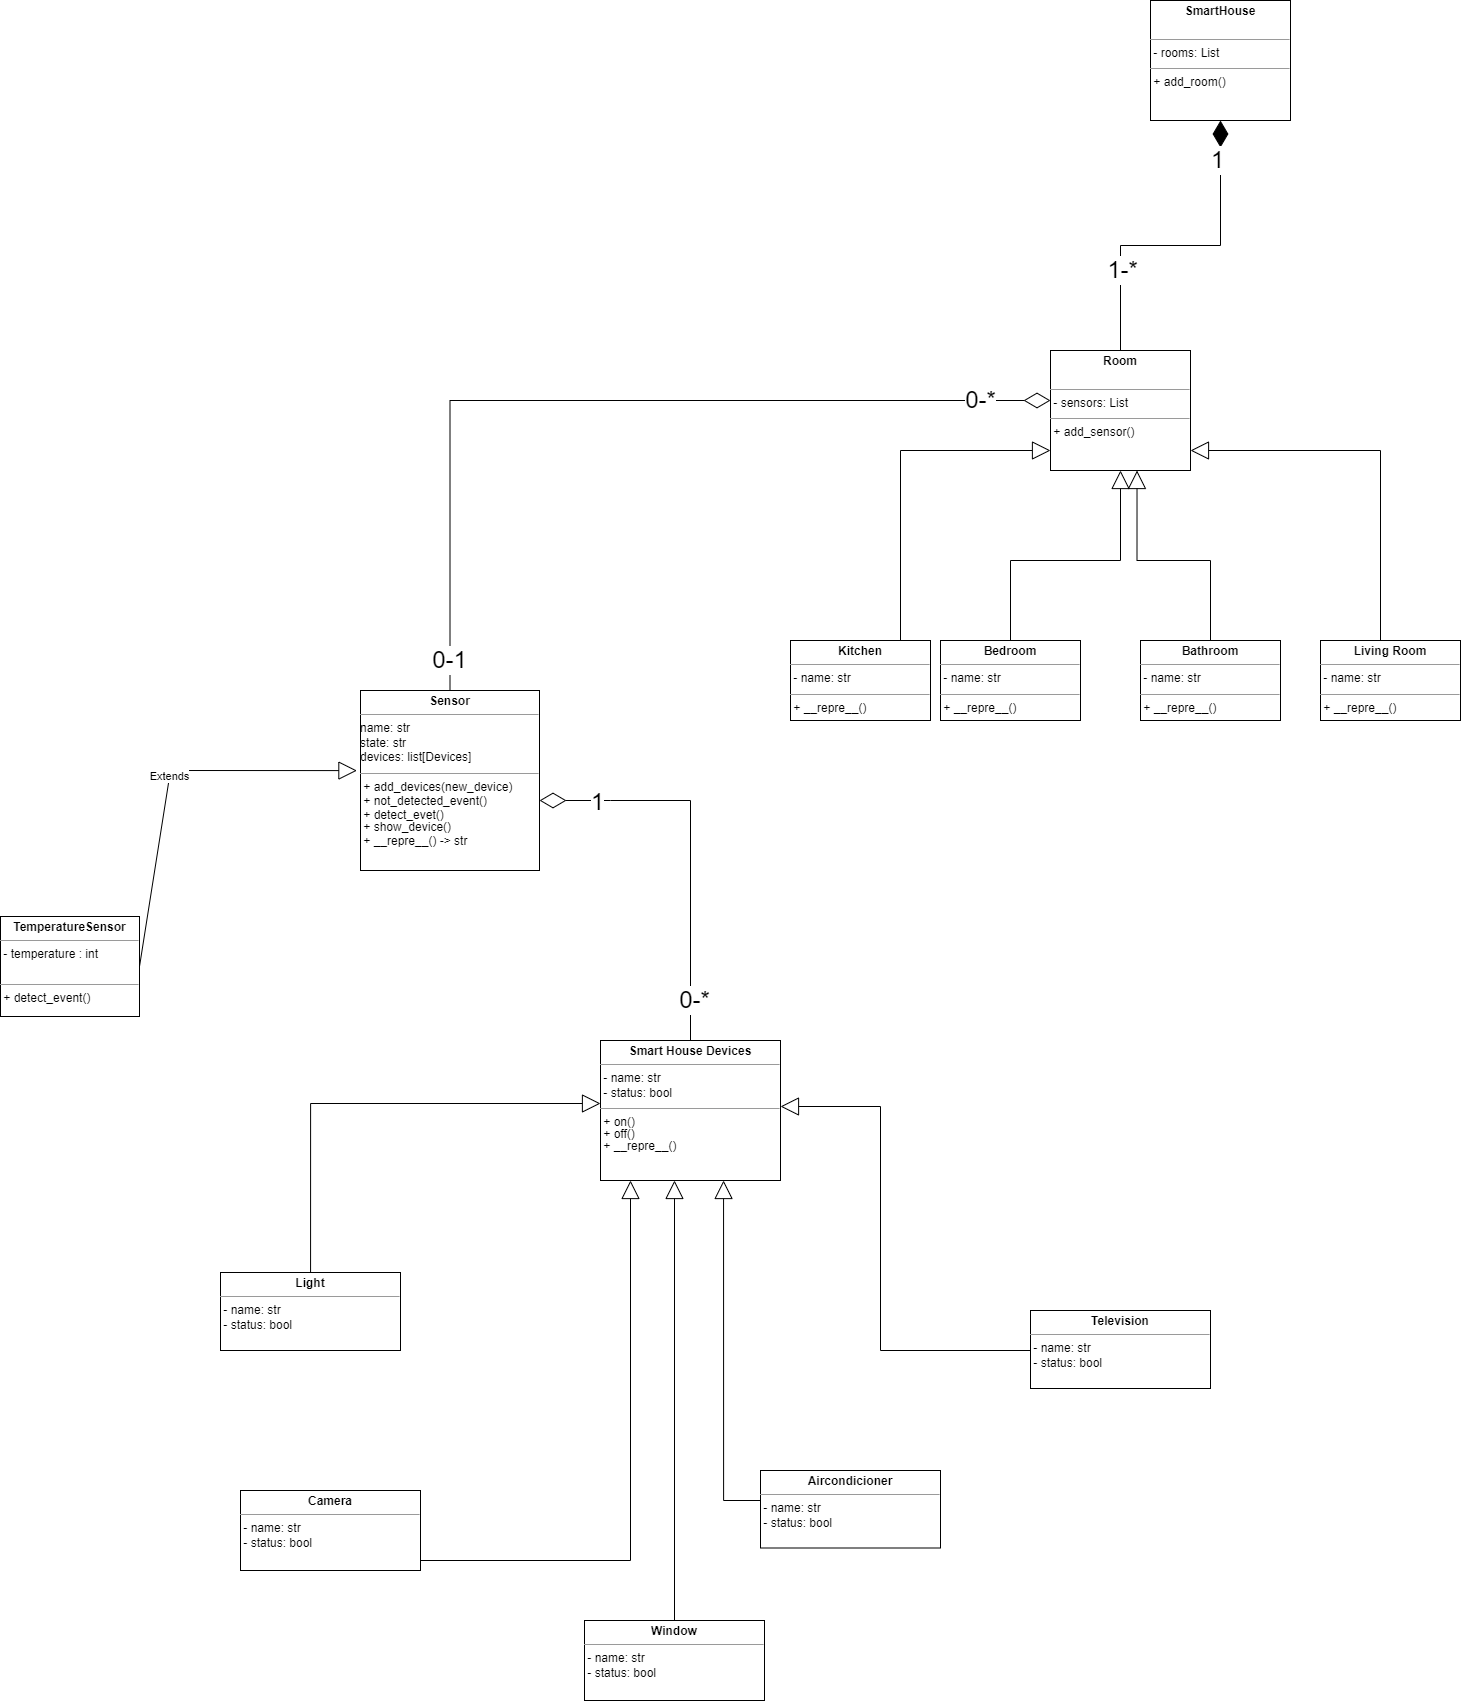

The diagram above was exported from draw.io. Its source (the exported page's mxGraphModel, read from the mxfile embedded in the PNG):
<mxGraphModel dx="2049" dy="2951" grid="1" gridSize="10" guides="1" tooltips="1" connect="1" arrows="1" fold="1" page="1" pageScale="1" pageWidth="827" pageHeight="1169" math="0" shadow="0">
  <root>
    <mxCell id="0" />
    <mxCell id="1" parent="0" />
    <mxCell id="FHtT2E8T12TD9PIrKac9-9" style="edgeStyle=orthogonalEdgeStyle;rounded=0;orthogonalLoop=1;jettySize=auto;html=1;endArrow=block;endFill=0;endSize=16;" parent="1" edge="1">
      <mxGeometry relative="1" as="geometry">
        <mxPoint x="140.0588235294117" y="-167" as="sourcePoint" />
        <mxPoint x="430" y="-397" as="targetPoint" />
        <Array as="points">
          <mxPoint x="140" y="-397" />
        </Array>
      </mxGeometry>
    </mxCell>
    <mxCell id="FHtT2E8T12TD9PIrKac9-4" value="&lt;p style=&quot;margin:0px;margin-top:4px;text-align:center;&quot;&gt;&lt;b&gt;Light&lt;/b&gt;&lt;/p&gt;&lt;hr size=&quot;1&quot;&gt;&amp;nbsp;- name: str&lt;br&gt;&amp;nbsp;- status: bool&lt;br&gt;&lt;div style=&quot;height:2px;&quot;&gt;&lt;/div&gt;&lt;div style=&quot;height:2px;&quot;&gt;&lt;br&gt;&lt;/div&gt;&lt;div style=&quot;height:2px;&quot;&gt;&lt;br&gt;&lt;/div&gt;" style="verticalAlign=top;align=left;overflow=fill;fontSize=12;fontFamily=Helvetica;html=1;whiteSpace=wrap;" parent="1" vertex="1">
      <mxGeometry x="50" y="-228" width="180" height="78" as="geometry" />
    </mxCell>
    <mxCell id="FHtT2E8T12TD9PIrKac9-10" style="edgeStyle=orthogonalEdgeStyle;rounded=0;orthogonalLoop=1;jettySize=auto;html=1;endArrow=block;endFill=0;endSize=16;" parent="1" source="FHtT2E8T12TD9PIrKac9-5" target="FHtT2E8T12TD9PIrKac9-54" edge="1">
      <mxGeometry relative="1" as="geometry">
        <mxPoint x="412" y="80" as="sourcePoint" />
        <mxPoint x="418.9720000000002" y="-361" as="targetPoint" />
        <Array as="points">
          <mxPoint x="500" y="120" />
          <mxPoint x="500" y="120" />
        </Array>
      </mxGeometry>
    </mxCell>
    <mxCell id="FHtT2E8T12TD9PIrKac9-5" value="&lt;p style=&quot;margin:0px;margin-top:4px;text-align:center;&quot;&gt;&lt;b&gt;Window&lt;/b&gt;&lt;/p&gt;&lt;hr size=&quot;1&quot;&gt;&amp;nbsp;- name: str&lt;br&gt;&amp;nbsp;- status: bool&lt;br&gt;&lt;div style=&quot;height:2px;&quot;&gt;&lt;/div&gt;&lt;div style=&quot;height:2px;&quot;&gt;&lt;br&gt;&lt;/div&gt;" style="verticalAlign=top;align=left;overflow=fill;fontSize=12;fontFamily=Helvetica;html=1;whiteSpace=wrap;" parent="1" vertex="1">
      <mxGeometry x="414" y="120" width="180" height="80" as="geometry" />
    </mxCell>
    <mxCell id="FHtT2E8T12TD9PIrKac9-11" style="edgeStyle=orthogonalEdgeStyle;rounded=0;orthogonalLoop=1;jettySize=auto;html=1;endSize=16;endArrow=block;endFill=0;" parent="1" edge="1">
      <mxGeometry relative="1" as="geometry">
        <mxPoint x="860" y="-111.99999999999977" as="sourcePoint" />
        <mxPoint x="610" y="-394" as="targetPoint" />
        <Array as="points">
          <mxPoint x="860" y="-150" />
          <mxPoint x="710" y="-150" />
          <mxPoint x="710" y="-394" />
        </Array>
      </mxGeometry>
    </mxCell>
    <mxCell id="FHtT2E8T12TD9PIrKac9-6" value="&lt;p style=&quot;margin:0px;margin-top:4px;text-align:center;&quot;&gt;&lt;b&gt;Television&lt;/b&gt;&lt;/p&gt;&lt;hr size=&quot;1&quot;&gt;&amp;nbsp;- name: str&lt;br&gt;&amp;nbsp;- status: bool&lt;br&gt;&lt;div style=&quot;height:2px;&quot;&gt;&lt;/div&gt;&lt;div style=&quot;height:2px;&quot;&gt;&lt;br&gt;&lt;/div&gt;" style="verticalAlign=top;align=left;overflow=fill;fontSize=12;fontFamily=Helvetica;html=1;whiteSpace=wrap;" parent="1" vertex="1">
      <mxGeometry x="860" y="-190" width="180" height="78" as="geometry" />
    </mxCell>
    <mxCell id="FHtT2E8T12TD9PIrKac9-17" style="edgeStyle=orthogonalEdgeStyle;rounded=0;orthogonalLoop=1;jettySize=auto;html=1;endArrow=block;endFill=0;startSize=15;endSize=16;" parent="1" target="FHtT2E8T12TD9PIrKac9-54" edge="1">
      <mxGeometry relative="1" as="geometry">
        <mxPoint x="239.71" y="55.67" as="sourcePoint" />
        <mxPoint x="440.05999999999995" y="-366.9599999999998" as="targetPoint" />
        <Array as="points">
          <mxPoint x="240" y="60" />
          <mxPoint x="460" y="60" />
        </Array>
      </mxGeometry>
    </mxCell>
    <mxCell id="FHtT2E8T12TD9PIrKac9-7" value="&lt;p style=&quot;margin:0px;margin-top:4px;text-align:center;&quot;&gt;&lt;b&gt;Camera&lt;/b&gt;&lt;/p&gt;&lt;hr size=&quot;1&quot;&gt;&amp;nbsp;- name: str&lt;br&gt;&amp;nbsp;- status: bool&lt;br&gt;&lt;div style=&quot;height:2px;&quot;&gt;&lt;/div&gt;&lt;div style=&quot;height:2px;&quot;&gt;&lt;br&gt;&lt;/div&gt;&lt;div style=&quot;height:2px;&quot;&gt;&lt;br&gt;&lt;/div&gt;" style="verticalAlign=top;align=left;overflow=fill;fontSize=12;fontFamily=Helvetica;html=1;whiteSpace=wrap;" parent="1" vertex="1">
      <mxGeometry x="70" y="-10" width="180" height="80" as="geometry" />
    </mxCell>
    <mxCell id="FHtT2E8T12TD9PIrKac9-16" style="edgeStyle=orthogonalEdgeStyle;rounded=0;orthogonalLoop=1;jettySize=auto;html=1;endSize=16;endArrow=block;endFill=0;" parent="1" edge="1">
      <mxGeometry relative="1" as="geometry">
        <mxPoint x="613" as="sourcePoint" />
        <mxPoint x="553.0588235294122" y="-320" as="targetPoint" />
        <Array as="points">
          <mxPoint x="553" />
        </Array>
      </mxGeometry>
    </mxCell>
    <mxCell id="FHtT2E8T12TD9PIrKac9-8" value="&lt;p style=&quot;margin:0px;margin-top:4px;text-align:center;&quot;&gt;&lt;b&gt;Aircondicioner&lt;/b&gt;&lt;/p&gt;&lt;hr size=&quot;1&quot;&gt;&amp;nbsp;- name: str&lt;br&gt;&amp;nbsp;- status: bool&lt;br&gt;&lt;div style=&quot;height:2px;&quot;&gt;&lt;/div&gt;&lt;div style=&quot;height:2px;&quot;&gt;&lt;br&gt;&lt;/div&gt;" style="verticalAlign=top;align=left;overflow=fill;fontSize=12;fontFamily=Helvetica;html=1;whiteSpace=wrap;" parent="1" vertex="1">
      <mxGeometry x="590" y="-30" width="180" height="77.5" as="geometry" />
    </mxCell>
    <mxCell id="FHtT2E8T12TD9PIrKac9-41" style="edgeStyle=orthogonalEdgeStyle;rounded=0;orthogonalLoop=1;jettySize=auto;html=1;endArrow=diamondThin;endFill=0;endSize=24;" parent="1" source="FHtT2E8T12TD9PIrKac9-18" target="FHtT2E8T12TD9PIrKac9-21" edge="1">
      <mxGeometry relative="1" as="geometry">
        <Array as="points">
          <mxPoint x="280" y="-1100" />
        </Array>
      </mxGeometry>
    </mxCell>
    <mxCell id="FHtT2E8T12TD9PIrKac9-47" value="0-1" style="edgeLabel;html=1;align=center;verticalAlign=middle;resizable=0;points=[];fontSize=24;" parent="FHtT2E8T12TD9PIrKac9-41" vertex="1" connectable="0">
      <mxGeometry x="-0.9311" y="1" relative="1" as="geometry">
        <mxPoint as="offset" />
      </mxGeometry>
    </mxCell>
    <mxCell id="FHtT2E8T12TD9PIrKac9-48" value="0-*" style="edgeLabel;html=1;align=center;verticalAlign=middle;resizable=0;points=[];fontSize=24;" parent="FHtT2E8T12TD9PIrKac9-41" vertex="1" connectable="0">
      <mxGeometry x="0.8425" y="1" relative="1" as="geometry">
        <mxPoint as="offset" />
      </mxGeometry>
    </mxCell>
    <mxCell id="FHtT2E8T12TD9PIrKac9-18" value="&lt;p style=&quot;margin:0px;margin-top:4px;text-align:center;&quot;&gt;&lt;b&gt;Sensor&lt;/b&gt;&lt;/p&gt;&lt;hr size=&quot;1&quot;&gt;name: str&lt;br&gt;state: str&lt;br&gt;devices: list[Devices]&lt;br&gt;&lt;div style=&quot;height:2px;&quot;&gt;&lt;/div&gt;&lt;hr size=&quot;1&quot;&gt;&lt;div style=&quot;height:2px;&quot;&gt;&amp;nbsp;+ add_devices(new_device)&lt;/div&gt;&lt;div style=&quot;height:2px;&quot;&gt;&lt;br&gt;&lt;/div&gt;&lt;div style=&quot;height:2px;&quot;&gt;&lt;br&gt;&lt;/div&gt;&lt;div style=&quot;height:2px;&quot;&gt;&lt;br&gt;&lt;/div&gt;&lt;div style=&quot;height:2px;&quot;&gt;&amp;nbsp;&lt;/div&gt;&lt;div style=&quot;height:2px;&quot;&gt;&amp;nbsp;&amp;nbsp;&lt;/div&gt;&lt;div style=&quot;height:2px;&quot;&gt;&amp;nbsp;&lt;/div&gt;&lt;div style=&quot;height:2px;&quot;&gt;&amp;nbsp;+ not_detected_event()&lt;/div&gt;&lt;div style=&quot;height:2px;&quot;&gt;&lt;br&gt;&lt;/div&gt;&lt;div style=&quot;height:2px;&quot;&gt;&lt;br&gt;&lt;/div&gt;&lt;div style=&quot;height:2px;&quot;&gt;&lt;br&gt;&lt;/div&gt;&lt;div style=&quot;height:2px;&quot;&gt;&lt;br&gt;&lt;/div&gt;&lt;div style=&quot;height:2px;&quot;&gt;&lt;br&gt;&lt;/div&gt;&lt;div style=&quot;height:2px;&quot;&gt;&lt;br&gt;&lt;/div&gt;&lt;div style=&quot;height:2px;&quot;&gt;&amp;nbsp;+ detect_evet()&lt;/div&gt;&lt;div style=&quot;height:2px;&quot;&gt;&lt;br&gt;&lt;/div&gt;&lt;div style=&quot;height:2px;&quot;&gt;&lt;br&gt;&lt;/div&gt;&lt;div style=&quot;height:2px;&quot;&gt;&lt;br&gt;&lt;/div&gt;&lt;div style=&quot;height:2px;&quot;&gt;&lt;br&gt;&lt;/div&gt;&lt;div style=&quot;height:2px;&quot;&gt;&amp;nbsp;&lt;/div&gt;&lt;div style=&quot;height:2px;&quot;&gt;&amp;nbsp;+ show_device()&lt;/div&gt;&lt;div style=&quot;height:2px;&quot;&gt;&lt;br&gt;&lt;/div&gt;&lt;div style=&quot;height:2px;&quot;&gt;&lt;br&gt;&lt;/div&gt;&lt;div style=&quot;height:2px;&quot;&gt;&lt;br&gt;&lt;/div&gt;&lt;div style=&quot;height:2px;&quot;&gt;&lt;br&gt;&lt;/div&gt;&lt;div style=&quot;height:2px;&quot;&gt;&lt;br&gt;&lt;/div&gt;&lt;div style=&quot;height:2px;&quot;&gt;&lt;br&gt;&lt;/div&gt;&lt;div style=&quot;height:2px;&quot;&gt;&amp;nbsp;+ __repre__() -&amp;gt; str&lt;/div&gt;" style="verticalAlign=top;align=left;overflow=fill;fontSize=12;fontFamily=Helvetica;html=1;whiteSpace=wrap;" parent="1" vertex="1">
      <mxGeometry x="190" y="-810" width="179" height="180" as="geometry" />
    </mxCell>
    <mxCell id="FHtT2E8T12TD9PIrKac9-19" value="&lt;p style=&quot;margin:0px;margin-top:4px;text-align:center;&quot;&gt;&lt;b&gt;TemperatureSensor&lt;/b&gt;&lt;/p&gt;&lt;hr size=&quot;1&quot;&gt;&amp;nbsp;- temperature : int&lt;br&gt;&amp;nbsp;&lt;br&gt;&lt;div style=&quot;height:2px;&quot;&gt;&lt;/div&gt;&lt;hr size=&quot;1&quot;&gt;&amp;nbsp;+ detect_event()&lt;br&gt;&lt;div style=&quot;height:2px;&quot;&gt;&lt;/div&gt;" style="verticalAlign=top;align=left;overflow=fill;fontSize=12;fontFamily=Helvetica;html=1;whiteSpace=wrap;" parent="1" vertex="1">
      <mxGeometry x="-170" y="-584" width="139" height="100" as="geometry" />
    </mxCell>
    <mxCell id="FHtT2E8T12TD9PIrKac9-58" style="edgeStyle=orthogonalEdgeStyle;rounded=0;orthogonalLoop=1;jettySize=auto;html=1;endArrow=diamondThin;endFill=1;endSize=24;" parent="1" source="FHtT2E8T12TD9PIrKac9-21" edge="1" target="FHtT2E8T12TD9PIrKac9-59">
      <mxGeometry relative="1" as="geometry">
        <mxPoint x="1050.0000000000005" y="-1310" as="targetPoint" />
      </mxGeometry>
    </mxCell>
    <mxCell id="FHtT2E8T12TD9PIrKac9-60" value="1" style="edgeLabel;html=1;align=center;verticalAlign=middle;resizable=0;points=[];fontSize=24;" parent="FHtT2E8T12TD9PIrKac9-58" vertex="1" connectable="0">
      <mxGeometry x="0.7631" y="4" relative="1" as="geometry">
        <mxPoint as="offset" />
      </mxGeometry>
    </mxCell>
    <mxCell id="FHtT2E8T12TD9PIrKac9-61" value="1-*" style="edgeLabel;html=1;align=center;verticalAlign=middle;resizable=0;points=[];fontSize=24;" parent="FHtT2E8T12TD9PIrKac9-58" vertex="1" connectable="0">
      <mxGeometry x="-0.5067" y="-1" relative="1" as="geometry">
        <mxPoint as="offset" />
      </mxGeometry>
    </mxCell>
    <mxCell id="FHtT2E8T12TD9PIrKac9-21" value="&lt;p style=&quot;margin:0px;margin-top:4px;text-align:center;&quot;&gt;&lt;b&gt;Room&lt;/b&gt;&lt;/p&gt;&lt;br&gt;&lt;hr size=&quot;1&quot;&gt;&amp;nbsp;- sensors: List&lt;br&gt;&lt;div style=&quot;height:2px;&quot;&gt;&lt;/div&gt;&lt;hr size=&quot;1&quot;&gt;&amp;nbsp;+ add_sensor()&lt;br&gt;&lt;div style=&quot;height:2px;&quot;&gt;&lt;/div&gt;&lt;div style=&quot;height:2px;&quot;&gt;&lt;br&gt;&lt;/div&gt;" style="verticalAlign=top;align=left;overflow=fill;fontSize=12;fontFamily=Helvetica;html=1;whiteSpace=wrap;" parent="1" vertex="1">
      <mxGeometry x="880" y="-1150" width="140" height="120" as="geometry" />
    </mxCell>
    <mxCell id="FHtT2E8T12TD9PIrKac9-23" style="edgeStyle=orthogonalEdgeStyle;rounded=0;orthogonalLoop=1;jettySize=auto;html=1;endSize=16;endArrow=block;endFill=0;" parent="1" source="FHtT2E8T12TD9PIrKac9-22" target="FHtT2E8T12TD9PIrKac9-21" edge="1">
      <mxGeometry relative="1" as="geometry">
        <Array as="points">
          <mxPoint x="1210" y="-1050" />
        </Array>
      </mxGeometry>
    </mxCell>
    <mxCell id="FHtT2E8T12TD9PIrKac9-22" value="&lt;p style=&quot;margin:0px;margin-top:4px;text-align:center;&quot;&gt;&lt;b&gt;Living Room&lt;/b&gt;&lt;/p&gt;&lt;hr size=&quot;1&quot;&gt;&amp;nbsp;- name: str&lt;br&gt;&lt;div style=&quot;height:2px;&quot;&gt;&lt;/div&gt;&lt;hr size=&quot;1&quot;&gt;&lt;div style=&quot;height:2px;&quot;&gt;&amp;nbsp;+ __repre__()&lt;/div&gt;" style="verticalAlign=top;align=left;overflow=fill;fontSize=12;fontFamily=Helvetica;html=1;whiteSpace=wrap;" parent="1" vertex="1">
      <mxGeometry x="1150" y="-860" width="140" height="80" as="geometry" />
    </mxCell>
    <mxCell id="FHtT2E8T12TD9PIrKac9-27" style="edgeStyle=orthogonalEdgeStyle;rounded=0;orthogonalLoop=1;jettySize=auto;html=1;endSize=16;endArrow=block;endFill=0;" parent="1" source="FHtT2E8T12TD9PIrKac9-24" target="FHtT2E8T12TD9PIrKac9-21" edge="1">
      <mxGeometry relative="1" as="geometry">
        <Array as="points">
          <mxPoint x="730" y="-1050" />
        </Array>
      </mxGeometry>
    </mxCell>
    <mxCell id="FHtT2E8T12TD9PIrKac9-24" value="&lt;p style=&quot;margin:0px;margin-top:4px;text-align:center;&quot;&gt;&lt;b&gt;Kitchen&lt;/b&gt;&lt;/p&gt;&lt;hr size=&quot;1&quot;&gt;&amp;nbsp;- name: str&lt;br&gt;&lt;div style=&quot;height:2px;&quot;&gt;&lt;/div&gt;&lt;hr size=&quot;1&quot;&gt;&lt;div style=&quot;height:2px;&quot;&gt;&amp;nbsp;+ __repre__()&lt;/div&gt;" style="verticalAlign=top;align=left;overflow=fill;fontSize=12;fontFamily=Helvetica;html=1;whiteSpace=wrap;" parent="1" vertex="1">
      <mxGeometry x="620" y="-860" width="140" height="80" as="geometry" />
    </mxCell>
    <mxCell id="FHtT2E8T12TD9PIrKac9-28" style="edgeStyle=orthogonalEdgeStyle;rounded=0;orthogonalLoop=1;jettySize=auto;html=1;endArrow=block;endFill=0;endSize=16;" parent="1" source="FHtT2E8T12TD9PIrKac9-25" target="FHtT2E8T12TD9PIrKac9-21" edge="1">
      <mxGeometry relative="1" as="geometry" />
    </mxCell>
    <mxCell id="FHtT2E8T12TD9PIrKac9-25" value="&lt;p style=&quot;margin:0px;margin-top:4px;text-align:center;&quot;&gt;&lt;b&gt;Bedroom&lt;/b&gt;&lt;/p&gt;&lt;hr size=&quot;1&quot;&gt;&amp;nbsp;- name: str&lt;br&gt;&lt;div style=&quot;height:2px;&quot;&gt;&lt;/div&gt;&lt;hr size=&quot;1&quot;&gt;&lt;div style=&quot;height:2px;&quot;&gt;&amp;nbsp;+ __repre__()&lt;/div&gt;" style="verticalAlign=top;align=left;overflow=fill;fontSize=12;fontFamily=Helvetica;html=1;whiteSpace=wrap;" parent="1" vertex="1">
      <mxGeometry x="770" y="-860" width="140" height="80" as="geometry" />
    </mxCell>
    <mxCell id="FHtT2E8T12TD9PIrKac9-29" style="edgeStyle=orthogonalEdgeStyle;rounded=0;orthogonalLoop=1;jettySize=auto;html=1;entryX=0.618;entryY=1;entryDx=0;entryDy=0;entryPerimeter=0;endArrow=block;endFill=0;endSize=16;" parent="1" source="FHtT2E8T12TD9PIrKac9-26" target="FHtT2E8T12TD9PIrKac9-21" edge="1">
      <mxGeometry relative="1" as="geometry" />
    </mxCell>
    <mxCell id="FHtT2E8T12TD9PIrKac9-26" value="&lt;p style=&quot;margin:0px;margin-top:4px;text-align:center;&quot;&gt;&lt;b&gt;Bathroom&lt;/b&gt;&lt;/p&gt;&lt;hr size=&quot;1&quot;&gt;&amp;nbsp;- name: str&lt;br&gt;&lt;div style=&quot;height:2px;&quot;&gt;&lt;/div&gt;&lt;hr size=&quot;1&quot;&gt;&lt;div style=&quot;height:2px;&quot;&gt;&amp;nbsp;+ __repre__()&lt;/div&gt;" style="verticalAlign=top;align=left;overflow=fill;fontSize=12;fontFamily=Helvetica;html=1;whiteSpace=wrap;" parent="1" vertex="1">
      <mxGeometry x="970" y="-860" width="140" height="80" as="geometry" />
    </mxCell>
    <mxCell id="FHtT2E8T12TD9PIrKac9-30" value="" style="endArrow=diamondThin;endFill=0;endSize=24;html=1;rounded=0;" parent="1" edge="1">
      <mxGeometry width="160" relative="1" as="geometry">
        <mxPoint x="520" y="-450" as="sourcePoint" />
        <mxPoint x="369" y="-700" as="targetPoint" />
        <Array as="points">
          <mxPoint x="520" y="-700" />
          <mxPoint x="440" y="-700" />
        </Array>
      </mxGeometry>
    </mxCell>
    <mxCell id="FHtT2E8T12TD9PIrKac9-44" value="1" style="edgeLabel;html=1;align=center;verticalAlign=middle;resizable=0;points=[];fontSize=24;" parent="FHtT2E8T12TD9PIrKac9-30" vertex="1" connectable="0">
      <mxGeometry x="0.7178" y="1" relative="1" as="geometry">
        <mxPoint as="offset" />
      </mxGeometry>
    </mxCell>
    <mxCell id="FHtT2E8T12TD9PIrKac9-57" value="0-*" style="edgeLabel;html=1;align=center;verticalAlign=middle;resizable=0;points=[];fontSize=24;" parent="FHtT2E8T12TD9PIrKac9-30" vertex="1" connectable="0">
      <mxGeometry x="-0.7458" y="-3" relative="1" as="geometry">
        <mxPoint as="offset" />
      </mxGeometry>
    </mxCell>
    <mxCell id="FHtT2E8T12TD9PIrKac9-34" value="Extends" style="endArrow=block;endSize=16;endFill=0;html=1;rounded=0;exitX=1;exitY=0.5;exitDx=0;exitDy=0;entryX=-0.02;entryY=0.445;entryDx=0;entryDy=0;entryPerimeter=0;" parent="1" source="FHtT2E8T12TD9PIrKac9-19" target="FHtT2E8T12TD9PIrKac9-18" edge="1">
      <mxGeometry width="160" relative="1" as="geometry">
        <mxPoint x="30" y="-510" as="sourcePoint" />
        <mxPoint x="190" y="-510" as="targetPoint" />
        <Array as="points">
          <mxPoint y="-730" />
        </Array>
      </mxGeometry>
    </mxCell>
    <mxCell id="FHtT2E8T12TD9PIrKac9-54" value="&lt;p style=&quot;margin:0px;margin-top:4px;text-align:center;&quot;&gt;&lt;b&gt;Smart House Devices&lt;/b&gt;&lt;/p&gt;&lt;hr size=&quot;1&quot;&gt;&amp;nbsp;- name: str&lt;br&gt;&amp;nbsp;- status: bool&lt;br&gt;&lt;div style=&quot;height:2px;&quot;&gt;&lt;/div&gt;&lt;hr size=&quot;1&quot;&gt;&lt;div style=&quot;height:2px;&quot;&gt;&amp;nbsp;+ on()&lt;/div&gt;&lt;div style=&quot;height:2px;&quot;&gt;&amp;nbsp;&lt;/div&gt;&lt;div style=&quot;height:2px;&quot;&gt;&lt;br&gt;&lt;/div&gt;&lt;div style=&quot;height:2px;&quot;&gt;&amp;nbsp;&lt;/div&gt;&lt;div style=&quot;height:2px;&quot;&gt;&lt;br&gt;&lt;/div&gt;&lt;div style=&quot;height:2px;&quot;&gt;&lt;br&gt;&lt;/div&gt;&lt;div style=&quot;height:2px;&quot;&gt;&amp;nbsp;+ off()&lt;/div&gt;&lt;div style=&quot;height:2px;&quot;&gt;&amp;nbsp;&lt;/div&gt;&lt;div style=&quot;height:2px;&quot;&gt;&lt;br&gt;&lt;/div&gt;&lt;div style=&quot;height:2px;&quot;&gt;&lt;br&gt;&lt;/div&gt;&lt;div style=&quot;height:2px;&quot;&gt;&lt;br&gt;&lt;/div&gt;&lt;div style=&quot;height:2px;&quot;&gt;&lt;br&gt;&lt;/div&gt;&lt;div style=&quot;height:2px;&quot;&gt;&amp;nbsp;+ __repre__()&lt;/div&gt;&lt;div style=&quot;height:2px;&quot;&gt;&lt;br&gt;&lt;/div&gt;&lt;div style=&quot;height:2px;&quot;&gt;&lt;br&gt;&lt;/div&gt;" style="verticalAlign=top;align=left;overflow=fill;fontSize=12;fontFamily=Helvetica;html=1;whiteSpace=wrap;" parent="1" vertex="1">
      <mxGeometry x="430" y="-460" width="180" height="140" as="geometry" />
    </mxCell>
    <mxCell id="FHtT2E8T12TD9PIrKac9-59" value="&lt;p style=&quot;margin:0px;margin-top:4px;text-align:center;&quot;&gt;&lt;b&gt;SmartHouse&lt;/b&gt;&lt;/p&gt;&lt;br&gt;&lt;hr size=&quot;1&quot;&gt;&amp;nbsp;- rooms: List&lt;br&gt;&lt;div style=&quot;height:2px;&quot;&gt;&lt;/div&gt;&lt;hr size=&quot;1&quot;&gt;&amp;nbsp;+ add_room()&lt;br&gt;&lt;div style=&quot;height:2px;&quot;&gt;&lt;/div&gt;&lt;div style=&quot;height:2px;&quot;&gt;&lt;br&gt;&lt;/div&gt;" style="verticalAlign=top;align=left;overflow=fill;fontSize=12;fontFamily=Helvetica;html=1;whiteSpace=wrap;" parent="1" vertex="1">
      <mxGeometry x="980" y="-1500" width="140" height="120" as="geometry" />
    </mxCell>
  </root>
</mxGraphModel>